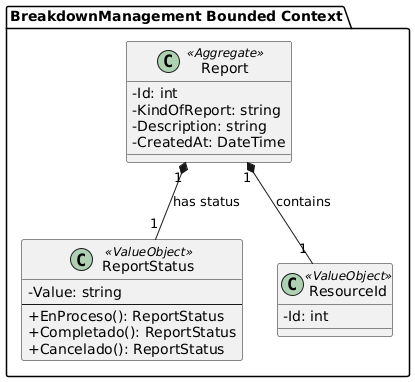

The diagram above was rendered by PlantUML. Its source (embedded in the PNG):
@startuml
skinparam classAttributeIconSize 0

package "BreakdownManagement Bounded Context" {

    class Report <<Aggregate>> {
        - Id: int
        - KindOfReport: string
        - Description: string
        - CreatedAt: DateTime
    }

    class ReportStatus <<ValueObject>> {
        - Value: string
        --
        + EnProceso(): ReportStatus
        + Completado(): ReportStatus
        + Cancelado(): ReportStatus
    }
    
    class ResourceId <<ValueObject>> {
        - Id: int
    }
}

Report "1" *-- "1" ResourceId : contains
Report "1" *-- "1" ReportStatus : has status
@enduml